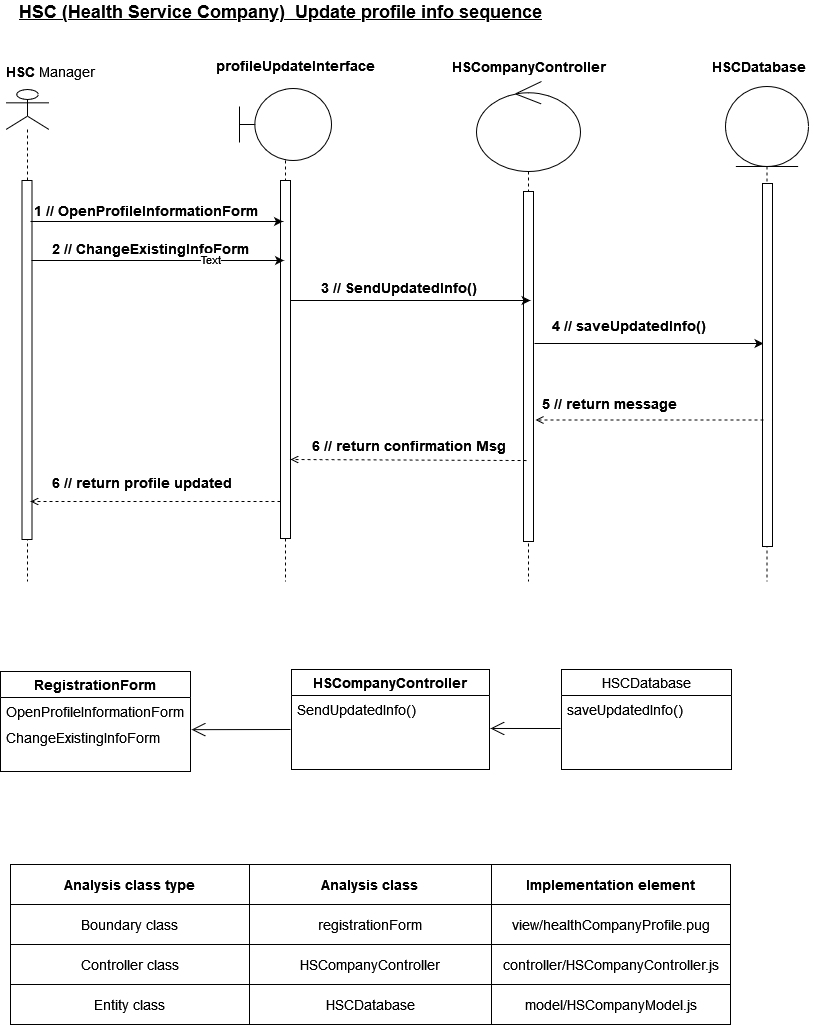

The diagram above was exported from draw.io. Its source (the exported page's mxGraphModel, read from the mxfile embedded in the PNG):
<mxGraphModel dx="2808" dy="2632" grid="1" gridSize="10" guides="1" tooltips="1" connect="1" arrows="1" fold="1" page="1" pageScale="1" pageWidth="850" pageHeight="1100" math="0" shadow="0">
  <root>
    <mxCell id="0" />
    <mxCell id="1" parent="0" />
    <mxCell id="9CV3HhflqKvT3K4t9UuJ-1" value="&lt;font style=&quot;font-size: 14px&quot;&gt;&lt;b&gt;HSCompanyController&lt;/b&gt;&lt;/font&gt;" style="text;html=1;resizable=0;autosize=1;align=center;verticalAlign=middle;points=[];fillColor=none;strokeColor=none;rounded=0;" parent="1" vertex="1">
      <mxGeometry x="-1247" y="-2125" width="170" height="20" as="geometry" />
    </mxCell>
    <mxCell id="9CV3HhflqKvT3K4t9UuJ-2" value="&lt;b&gt;&lt;font style=&quot;font-size: 14px&quot;&gt;profileUpdateInterface&lt;/font&gt;&lt;/b&gt;" style="text;html=1;resizable=0;autosize=1;align=center;verticalAlign=middle;points=[];fillColor=none;strokeColor=none;rounded=0;" parent="1" vertex="1">
      <mxGeometry x="-1480" y="-2126" width="170" height="20" as="geometry" />
    </mxCell>
    <mxCell id="9CV3HhflqKvT3K4t9UuJ-3" value="&lt;font style=&quot;font-size: 14px&quot;&gt;&lt;b&gt;HSCDatabase&lt;/b&gt;&lt;/font&gt;" style="text;html=1;resizable=0;autosize=1;align=center;verticalAlign=middle;points=[];fillColor=none;strokeColor=none;rounded=0;" parent="1" vertex="1">
      <mxGeometry x="-987" y="-2125" width="110" height="20" as="geometry" />
    </mxCell>
    <mxCell id="9CV3HhflqKvT3K4t9UuJ-4" value="" style="shape=umlLifeline;participant=umlActor;perimeter=lifelinePerimeter;whiteSpace=wrap;html=1;container=1;collapsible=0;recursiveResize=0;verticalAlign=top;spacingTop=36;outlineConnect=0;fontSize=14;" parent="1" vertex="1">
      <mxGeometry x="-1684.5" y="-2092" width="43" height="492" as="geometry" />
    </mxCell>
    <mxCell id="9CV3HhflqKvT3K4t9UuJ-5" value="" style="html=1;points=[];perimeter=orthogonalPerimeter;fontSize=14;" parent="9CV3HhflqKvT3K4t9UuJ-4" vertex="1">
      <mxGeometry x="16" y="91" width="10" height="359" as="geometry" />
    </mxCell>
    <mxCell id="9CV3HhflqKvT3K4t9UuJ-6" value="" style="shape=umlLifeline;participant=umlControl;perimeter=lifelinePerimeter;whiteSpace=wrap;html=1;container=1;collapsible=0;recursiveResize=0;verticalAlign=top;spacingTop=36;outlineConnect=0;fontSize=14;size=90;" parent="1" vertex="1">
      <mxGeometry x="-1214" y="-2100" width="104" height="500" as="geometry" />
    </mxCell>
    <mxCell id="9CV3HhflqKvT3K4t9UuJ-7" value="" style="html=1;points=[];perimeter=orthogonalPerimeter;fontSize=14;" parent="9CV3HhflqKvT3K4t9UuJ-6" vertex="1">
      <mxGeometry x="47" y="110" width="10" height="350" as="geometry" />
    </mxCell>
    <mxCell id="9CV3HhflqKvT3K4t9UuJ-8" value="" style="endArrow=classic;html=1;rounded=0;fontSize=14;" parent="9CV3HhflqKvT3K4t9UuJ-6" edge="1">
      <mxGeometry width="50" height="50" relative="1" as="geometry">
        <mxPoint x="58" y="262" as="sourcePoint" />
        <mxPoint x="287" y="262" as="targetPoint" />
        <Array as="points">
          <mxPoint x="131" y="262" />
        </Array>
      </mxGeometry>
    </mxCell>
    <mxCell id="9CV3HhflqKvT3K4t9UuJ-9" value="&lt;b&gt;5 // return message&lt;br&gt;&lt;/b&gt;" style="text;whiteSpace=wrap;html=1;fontSize=14;" parent="9CV3HhflqKvT3K4t9UuJ-6" vertex="1">
      <mxGeometry x="64" y="308" width="200" height="30" as="geometry" />
    </mxCell>
    <mxCell id="9CV3HhflqKvT3K4t9UuJ-10" value="" style="shape=umlLifeline;participant=umlBoundary;perimeter=lifelinePerimeter;whiteSpace=wrap;html=1;container=1;collapsible=0;recursiveResize=0;verticalAlign=top;spacingTop=36;outlineConnect=0;fontSize=14;size=72;" parent="1" vertex="1">
      <mxGeometry x="-1451" y="-2093" width="92" height="493" as="geometry" />
    </mxCell>
    <mxCell id="9CV3HhflqKvT3K4t9UuJ-11" value="" style="html=1;points=[];perimeter=orthogonalPerimeter;fontSize=14;" parent="9CV3HhflqKvT3K4t9UuJ-10" vertex="1">
      <mxGeometry x="41" y="92" width="10" height="358" as="geometry" />
    </mxCell>
    <mxCell id="9CV3HhflqKvT3K4t9UuJ-12" value="" style="endArrow=open;html=1;rounded=0;dashed=1;endFill=0;exitX=-0.1;exitY=0.501;exitDx=0;exitDy=0;exitPerimeter=0;" parent="9CV3HhflqKvT3K4t9UuJ-10" edge="1">
      <mxGeometry width="50" height="50" relative="1" as="geometry">
        <mxPoint x="287" y="372.00700000000006" as="sourcePoint" />
        <mxPoint x="51" y="371" as="targetPoint" />
      </mxGeometry>
    </mxCell>
    <mxCell id="9CV3HhflqKvT3K4t9UuJ-13" value="" style="shape=umlLifeline;participant=umlEntity;perimeter=lifelinePerimeter;whiteSpace=wrap;html=1;container=1;collapsible=0;recursiveResize=0;verticalAlign=top;spacingTop=36;outlineConnect=0;fontSize=14;size=80;" parent="1" vertex="1">
      <mxGeometry x="-965" y="-2095" width="83" height="495" as="geometry" />
    </mxCell>
    <mxCell id="9CV3HhflqKvT3K4t9UuJ-14" value="" style="html=1;points=[];perimeter=orthogonalPerimeter;fontSize=14;" parent="9CV3HhflqKvT3K4t9UuJ-13" vertex="1">
      <mxGeometry x="37" y="97" width="10" height="363" as="geometry" />
    </mxCell>
    <mxCell id="9CV3HhflqKvT3K4t9UuJ-15" value="&lt;b&gt;HSC&lt;/b&gt; Manager" style="text;html=1;resizable=0;autosize=1;align=center;verticalAlign=middle;points=[];fillColor=none;strokeColor=none;rounded=0;fontSize=14;" parent="1" vertex="1">
      <mxGeometry x="-1690" y="-2120" width="100" height="20" as="geometry" />
    </mxCell>
    <mxCell id="9CV3HhflqKvT3K4t9UuJ-16" value="&lt;font style=&quot;font-size: 18px&quot;&gt;&lt;b&gt;HSC (Health Service Company)&amp;nbsp; Update profile info sequence &lt;br&gt;&lt;/b&gt;&lt;/font&gt;" style="text;html=1;resizable=0;autosize=1;align=center;verticalAlign=middle;points=[];fillColor=none;strokeColor=none;rounded=0;fontSize=14;fontStyle=4" parent="1" vertex="1">
      <mxGeometry x="-1680" y="-2180" width="540" height="20" as="geometry" />
    </mxCell>
    <mxCell id="9CV3HhflqKvT3K4t9UuJ-17" value="" style="endArrow=classic;html=1;rounded=0;fontSize=14;" parent="1" edge="1">
      <mxGeometry width="50" height="50" relative="1" as="geometry">
        <mxPoint x="-1660" y="-1960" as="sourcePoint" />
        <mxPoint x="-1407.5" y="-1960" as="targetPoint" />
      </mxGeometry>
    </mxCell>
    <mxCell id="9CV3HhflqKvT3K4t9UuJ-18" value="" style="endArrow=classic;html=1;rounded=0;fontSize=14;" parent="1" edge="1">
      <mxGeometry width="50" height="50" relative="1" as="geometry">
        <mxPoint x="-1400" y="-1881" as="sourcePoint" />
        <mxPoint x="-1160" y="-1881" as="targetPoint" />
        <Array as="points">
          <mxPoint x="-1220" y="-1881" />
        </Array>
      </mxGeometry>
    </mxCell>
    <mxCell id="9CV3HhflqKvT3K4t9UuJ-19" value="&lt;b&gt;1 // OpenProfileInformationForm&lt;br&gt;&lt;/b&gt;" style="text;html=1;align=center;verticalAlign=middle;resizable=0;points=[];autosize=1;strokeColor=none;fillColor=none;fontSize=14;" parent="1" vertex="1">
      <mxGeometry x="-1665" y="-1981" width="240" height="20" as="geometry" />
    </mxCell>
    <mxCell id="9CV3HhflqKvT3K4t9UuJ-20" value="&lt;b&gt;3 // SendUpdatedInfo()&lt;/b&gt;" style="text;html=1;align=center;verticalAlign=middle;resizable=0;points=[];autosize=1;strokeColor=none;fillColor=none;fontSize=14;" parent="1" vertex="1">
      <mxGeometry x="-1377" y="-1904" width="170" height="20" as="geometry" />
    </mxCell>
    <mxCell id="9CV3HhflqKvT3K4t9UuJ-21" value="&lt;b&gt;2 // ChangeExistingInfoForm&lt;br&gt;&lt;/b&gt;" style="text;html=1;align=center;verticalAlign=middle;resizable=0;points=[];autosize=1;strokeColor=none;fillColor=none;fontSize=14;" parent="1" vertex="1">
      <mxGeometry x="-1645" y="-1943" width="210" height="20" as="geometry" />
    </mxCell>
    <mxCell id="9CV3HhflqKvT3K4t9UuJ-22" value="" style="endArrow=classic;html=1;rounded=0;fontSize=14;" parent="1" edge="1">
      <mxGeometry width="50" height="50" relative="1" as="geometry">
        <mxPoint x="-1659" y="-1921" as="sourcePoint" />
        <mxPoint x="-1406.5" y="-1921" as="targetPoint" />
      </mxGeometry>
    </mxCell>
    <mxCell id="9CV3HhflqKvT3K4t9UuJ-54" value="Text" style="edgeLabel;html=1;align=center;verticalAlign=middle;resizable=0;points=[];" parent="9CV3HhflqKvT3K4t9UuJ-22" connectable="0" vertex="1">
      <mxGeometry x="0.4099" y="2" relative="1" as="geometry">
        <mxPoint as="offset" />
      </mxGeometry>
    </mxCell>
    <mxCell id="9CV3HhflqKvT3K4t9UuJ-23" value="&lt;b&gt;4 // saveUpdatedInfo()&lt;/b&gt;" style="text;whiteSpace=wrap;html=1;fontSize=14;" parent="1" vertex="1">
      <mxGeometry x="-1140" y="-1870" width="210" height="30" as="geometry" />
    </mxCell>
    <mxCell id="9CV3HhflqKvT3K4t9UuJ-24" value="" style="endArrow=open;html=1;rounded=0;dashed=1;endFill=0;" parent="1" edge="1">
      <mxGeometry width="50" height="50" relative="1" as="geometry">
        <mxPoint x="-927" y="-1761.5" as="sourcePoint" />
        <mxPoint x="-1155" y="-1761.5" as="targetPoint" />
      </mxGeometry>
    </mxCell>
    <mxCell id="9CV3HhflqKvT3K4t9UuJ-25" value="&lt;b&gt;6 // return confirmation Msg&lt;br&gt;&lt;/b&gt;" style="text;whiteSpace=wrap;html=1;fontSize=14;" parent="1" vertex="1">
      <mxGeometry x="-1380" y="-1750" width="210" height="30" as="geometry" />
    </mxCell>
    <mxCell id="9CV3HhflqKvT3K4t9UuJ-26" value="RegistrationForm" style="swimlane;fontStyle=1;childLayout=stackLayout;horizontal=1;startSize=26;fillColor=none;horizontalStack=0;resizeParent=1;resizeParentMax=0;resizeLast=0;collapsible=1;marginBottom=0;fontSize=14;" parent="1" vertex="1">
      <mxGeometry x="-1690" y="-1510" width="190" height="100" as="geometry" />
    </mxCell>
    <mxCell id="9CV3HhflqKvT3K4t9UuJ-27" value="OpenProfileInformationForm&#10;" style="text;strokeColor=none;fillColor=none;align=left;verticalAlign=top;spacingLeft=4;spacingRight=4;overflow=hidden;rotatable=0;points=[[0,0.5],[1,0.5]];portConstraint=eastwest;fontSize=14;" parent="9CV3HhflqKvT3K4t9UuJ-26" vertex="1">
      <mxGeometry y="26" width="190" height="26" as="geometry" />
    </mxCell>
    <mxCell id="9CV3HhflqKvT3K4t9UuJ-28" value="ChangeExistingInfoForm&#10;" style="text;strokeColor=none;fillColor=none;align=left;verticalAlign=top;spacingLeft=4;spacingRight=4;overflow=hidden;rotatable=0;points=[[0,0.5],[1,0.5]];portConstraint=eastwest;fontSize=14;" parent="9CV3HhflqKvT3K4t9UuJ-26" vertex="1">
      <mxGeometry y="52" width="190" height="48" as="geometry" />
    </mxCell>
    <mxCell id="9CV3HhflqKvT3K4t9UuJ-29" value="HSCompanyController" style="swimlane;fontStyle=1;childLayout=stackLayout;horizontal=1;startSize=26;fillColor=none;horizontalStack=0;resizeParent=1;resizeParentMax=0;resizeLast=0;collapsible=1;marginBottom=0;fontSize=14;" parent="1" vertex="1">
      <mxGeometry x="-1399" y="-1512" width="198" height="100" as="geometry" />
    </mxCell>
    <mxCell id="9CV3HhflqKvT3K4t9UuJ-30" value="SendUpdatedInfo()" style="text;strokeColor=none;fillColor=none;align=left;verticalAlign=top;spacingLeft=4;spacingRight=4;overflow=hidden;rotatable=0;points=[[0,0.5],[1,0.5]];portConstraint=eastwest;fontSize=14;" parent="9CV3HhflqKvT3K4t9UuJ-29" vertex="1">
      <mxGeometry y="26" width="198" height="74" as="geometry" />
    </mxCell>
    <mxCell id="9CV3HhflqKvT3K4t9UuJ-31" value="HSCDatabase" style="swimlane;fontStyle=0;childLayout=stackLayout;horizontal=1;startSize=26;fillColor=none;horizontalStack=0;resizeParent=1;resizeParentMax=0;resizeLast=0;collapsible=1;marginBottom=0;fontSize=14;" parent="1" vertex="1">
      <mxGeometry x="-1129" y="-1512" width="170" height="100" as="geometry" />
    </mxCell>
    <mxCell id="9CV3HhflqKvT3K4t9UuJ-32" value="saveUpdatedInfo()" style="text;strokeColor=none;fillColor=none;align=left;verticalAlign=top;spacingLeft=4;spacingRight=4;overflow=hidden;rotatable=0;points=[[0,0.5],[1,0.5]];portConstraint=eastwest;fontSize=14;" parent="9CV3HhflqKvT3K4t9UuJ-31" vertex="1">
      <mxGeometry y="26" width="170" height="74" as="geometry" />
    </mxCell>
    <mxCell id="9CV3HhflqKvT3K4t9UuJ-33" value="" style="endArrow=open;endFill=1;endSize=12;html=1;rounded=0;fontSize=14;exitX=0;exitY=0.5;exitDx=0;exitDy=0;entryX=1;entryY=0.324;entryDx=0;entryDy=0;entryPerimeter=0;" parent="1" edge="1">
      <mxGeometry width="160" relative="1" as="geometry">
        <mxPoint x="-1130" y="-1453" as="sourcePoint" />
        <mxPoint x="-1200.0000000000005" y="-1453.024" as="targetPoint" />
      </mxGeometry>
    </mxCell>
    <mxCell id="9CV3HhflqKvT3K4t9UuJ-34" value="" style="endArrow=open;endFill=1;endSize=12;html=1;rounded=0;fontSize=14;exitX=0;exitY=0.5;exitDx=0;exitDy=0;entryX=1.022;entryY=0.17;entryDx=0;entryDy=0;entryPerimeter=0;" parent="1" edge="1">
      <mxGeometry width="160" relative="1" as="geometry">
        <mxPoint x="-1400" y="-1451.9999999999998" as="sourcePoint" />
        <mxPoint x="-1498.92" y="-1451.84" as="targetPoint" />
      </mxGeometry>
    </mxCell>
    <mxCell id="9CV3HhflqKvT3K4t9UuJ-35" value="" style="shape=table;startSize=0;container=1;collapsible=0;childLayout=tableLayout;fontSize=14;" parent="1" vertex="1">
      <mxGeometry x="-1680" y="-1317" width="720" height="160" as="geometry" />
    </mxCell>
    <mxCell id="9CV3HhflqKvT3K4t9UuJ-36" value="" style="shape=tableRow;horizontal=0;startSize=0;swimlaneHead=0;swimlaneBody=0;top=0;left=0;bottom=0;right=0;collapsible=0;dropTarget=0;fillColor=none;points=[[0,0.5],[1,0.5]];portConstraint=eastwest;fontSize=14;" parent="9CV3HhflqKvT3K4t9UuJ-35" vertex="1">
      <mxGeometry width="720" height="40" as="geometry" />
    </mxCell>
    <mxCell id="9CV3HhflqKvT3K4t9UuJ-37" value="&lt;b&gt;Analysis class type&lt;br&gt;&lt;/b&gt;" style="shape=partialRectangle;html=1;whiteSpace=wrap;connectable=0;overflow=hidden;fillColor=none;top=0;left=0;bottom=0;right=0;pointerEvents=1;fontSize=14;" parent="9CV3HhflqKvT3K4t9UuJ-36" vertex="1">
      <mxGeometry width="239" height="40" as="geometry">
        <mxRectangle width="239" height="40" as="alternateBounds" />
      </mxGeometry>
    </mxCell>
    <mxCell id="9CV3HhflqKvT3K4t9UuJ-38" value="&lt;b&gt;Analysis class&lt;br&gt;&lt;/b&gt;" style="shape=partialRectangle;html=1;whiteSpace=wrap;connectable=0;overflow=hidden;fillColor=none;top=0;left=0;bottom=0;right=0;pointerEvents=1;fontSize=14;" parent="9CV3HhflqKvT3K4t9UuJ-36" vertex="1">
      <mxGeometry x="239" width="242" height="40" as="geometry">
        <mxRectangle width="242" height="40" as="alternateBounds" />
      </mxGeometry>
    </mxCell>
    <mxCell id="9CV3HhflqKvT3K4t9UuJ-39" value="&lt;b&gt;Implementation element&lt;br&gt;&lt;/b&gt;" style="shape=partialRectangle;html=1;whiteSpace=wrap;connectable=0;overflow=hidden;fillColor=none;top=0;left=0;bottom=0;right=0;pointerEvents=1;fontSize=14;" parent="9CV3HhflqKvT3K4t9UuJ-36" vertex="1">
      <mxGeometry x="481" width="239" height="40" as="geometry">
        <mxRectangle width="239" height="40" as="alternateBounds" />
      </mxGeometry>
    </mxCell>
    <mxCell id="9CV3HhflqKvT3K4t9UuJ-40" value="" style="shape=tableRow;horizontal=0;startSize=0;swimlaneHead=0;swimlaneBody=0;top=0;left=0;bottom=0;right=0;collapsible=0;dropTarget=0;fillColor=none;points=[[0,0.5],[1,0.5]];portConstraint=eastwest;fontSize=14;" parent="9CV3HhflqKvT3K4t9UuJ-35" vertex="1">
      <mxGeometry y="40" width="720" height="40" as="geometry" />
    </mxCell>
    <mxCell id="9CV3HhflqKvT3K4t9UuJ-41" value="Boundary class" style="shape=partialRectangle;html=1;whiteSpace=wrap;connectable=0;overflow=hidden;fillColor=none;top=0;left=0;bottom=0;right=0;pointerEvents=1;fontSize=14;" parent="9CV3HhflqKvT3K4t9UuJ-40" vertex="1">
      <mxGeometry width="239" height="40" as="geometry">
        <mxRectangle width="239" height="40" as="alternateBounds" />
      </mxGeometry>
    </mxCell>
    <mxCell id="9CV3HhflqKvT3K4t9UuJ-42" value="registrationForm" style="shape=partialRectangle;html=1;whiteSpace=wrap;connectable=0;overflow=hidden;fillColor=none;top=0;left=0;bottom=0;right=0;pointerEvents=1;fontSize=14;" parent="9CV3HhflqKvT3K4t9UuJ-40" vertex="1">
      <mxGeometry x="239" width="242" height="40" as="geometry">
        <mxRectangle width="242" height="40" as="alternateBounds" />
      </mxGeometry>
    </mxCell>
    <mxCell id="9CV3HhflqKvT3K4t9UuJ-43" value="view/healthCompanyProfile.pug" style="shape=partialRectangle;html=1;whiteSpace=wrap;connectable=0;overflow=hidden;fillColor=none;top=0;left=0;bottom=0;right=0;pointerEvents=1;fontSize=14;" parent="9CV3HhflqKvT3K4t9UuJ-40" vertex="1">
      <mxGeometry x="481" width="239" height="40" as="geometry">
        <mxRectangle width="239" height="40" as="alternateBounds" />
      </mxGeometry>
    </mxCell>
    <mxCell id="9CV3HhflqKvT3K4t9UuJ-44" value="" style="shape=tableRow;horizontal=0;startSize=0;swimlaneHead=0;swimlaneBody=0;top=0;left=0;bottom=0;right=0;collapsible=0;dropTarget=0;fillColor=none;points=[[0,0.5],[1,0.5]];portConstraint=eastwest;fontSize=14;" parent="9CV3HhflqKvT3K4t9UuJ-35" vertex="1">
      <mxGeometry y="80" width="720" height="40" as="geometry" />
    </mxCell>
    <mxCell id="9CV3HhflqKvT3K4t9UuJ-45" value="Controller class" style="shape=partialRectangle;html=1;whiteSpace=wrap;connectable=0;overflow=hidden;fillColor=none;top=0;left=0;bottom=0;right=0;pointerEvents=1;fontSize=14;" parent="9CV3HhflqKvT3K4t9UuJ-44" vertex="1">
      <mxGeometry width="239" height="40" as="geometry">
        <mxRectangle width="239" height="40" as="alternateBounds" />
      </mxGeometry>
    </mxCell>
    <mxCell id="9CV3HhflqKvT3K4t9UuJ-46" value="HSCompanyController" style="shape=partialRectangle;html=1;whiteSpace=wrap;connectable=0;overflow=hidden;fillColor=none;top=0;left=0;bottom=0;right=0;pointerEvents=1;fontSize=14;" parent="9CV3HhflqKvT3K4t9UuJ-44" vertex="1">
      <mxGeometry x="239" width="242" height="40" as="geometry">
        <mxRectangle width="242" height="40" as="alternateBounds" />
      </mxGeometry>
    </mxCell>
    <mxCell id="9CV3HhflqKvT3K4t9UuJ-47" value="controller/HSCompanyController.js" style="shape=partialRectangle;html=1;whiteSpace=wrap;connectable=0;overflow=hidden;fillColor=none;top=0;left=0;bottom=0;right=0;pointerEvents=1;fontSize=14;" parent="9CV3HhflqKvT3K4t9UuJ-44" vertex="1">
      <mxGeometry x="481" width="239" height="40" as="geometry">
        <mxRectangle width="239" height="40" as="alternateBounds" />
      </mxGeometry>
    </mxCell>
    <mxCell id="9CV3HhflqKvT3K4t9UuJ-48" value="" style="shape=tableRow;horizontal=0;startSize=0;swimlaneHead=0;swimlaneBody=0;top=0;left=0;bottom=0;right=0;collapsible=0;dropTarget=0;fillColor=none;points=[[0,0.5],[1,0.5]];portConstraint=eastwest;fontSize=14;" parent="9CV3HhflqKvT3K4t9UuJ-35" vertex="1">
      <mxGeometry y="120" width="720" height="40" as="geometry" />
    </mxCell>
    <mxCell id="9CV3HhflqKvT3K4t9UuJ-49" value="Entity class" style="shape=partialRectangle;html=1;whiteSpace=wrap;connectable=0;overflow=hidden;fillColor=none;top=0;left=0;bottom=0;right=0;pointerEvents=1;fontSize=14;" parent="9CV3HhflqKvT3K4t9UuJ-48" vertex="1">
      <mxGeometry width="239" height="40" as="geometry">
        <mxRectangle width="239" height="40" as="alternateBounds" />
      </mxGeometry>
    </mxCell>
    <mxCell id="9CV3HhflqKvT3K4t9UuJ-50" value="HSCDatabase" style="shape=partialRectangle;html=1;whiteSpace=wrap;connectable=0;overflow=hidden;fillColor=none;top=0;left=0;bottom=0;right=0;pointerEvents=1;fontSize=14;" parent="9CV3HhflqKvT3K4t9UuJ-48" vertex="1">
      <mxGeometry x="239" width="242" height="40" as="geometry">
        <mxRectangle width="242" height="40" as="alternateBounds" />
      </mxGeometry>
    </mxCell>
    <mxCell id="9CV3HhflqKvT3K4t9UuJ-51" value="model/HSCompanyModel.js" style="shape=partialRectangle;html=1;whiteSpace=wrap;connectable=0;overflow=hidden;fillColor=none;top=0;left=0;bottom=0;right=0;pointerEvents=1;fontSize=14;" parent="9CV3HhflqKvT3K4t9UuJ-48" vertex="1">
      <mxGeometry x="481" width="239" height="40" as="geometry">
        <mxRectangle width="239" height="40" as="alternateBounds" />
      </mxGeometry>
    </mxCell>
    <mxCell id="9CV3HhflqKvT3K4t9UuJ-52" value="&lt;b&gt;6 // return profile updated&lt;br&gt;&lt;/b&gt;" style="text;whiteSpace=wrap;html=1;fontSize=14;" parent="1" vertex="1">
      <mxGeometry x="-1640" y="-1713" width="210" height="30" as="geometry" />
    </mxCell>
    <mxCell id="9CV3HhflqKvT3K4t9UuJ-53" value="" style="endArrow=open;html=1;rounded=0;dashed=1;endFill=0;" parent="1" edge="1">
      <mxGeometry width="50" height="50" relative="1" as="geometry">
        <mxPoint x="-1410" y="-1680" as="sourcePoint" />
        <mxPoint x="-1660" y="-1680" as="targetPoint" />
      </mxGeometry>
    </mxCell>
  </root>
</mxGraphModel>